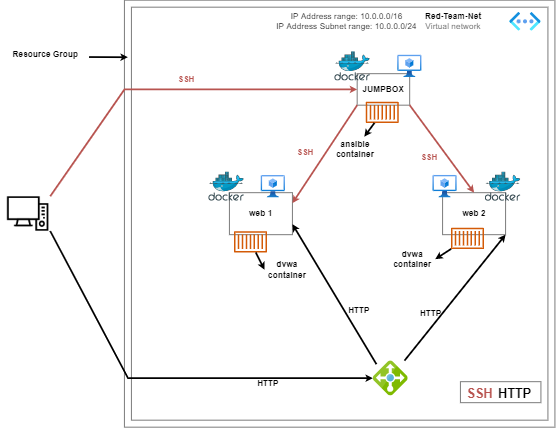

The diagram above was exported from draw.io. Its source (the exported page's mxGraphModel, read from the mxfile embedded in the PNG):
<mxGraphModel dx="2866" dy="1603" grid="1" gridSize="10" guides="1" tooltips="1" connect="1" arrows="1" fold="1" page="1" pageScale="1" pageWidth="850" pageHeight="1100" math="0" shadow="0">
  <root>
    <mxCell id="ZS7XY9Yhwx1KgQod7b3j-0" />
    <mxCell id="ZS7XY9Yhwx1KgQod7b3j-1" parent="ZS7XY9Yhwx1KgQod7b3j-0" />
    <mxCell id="ZS7XY9Yhwx1KgQod7b3j-2" value="" style="shape=image;html=1;verticalAlign=top;verticalLabelPosition=bottom;labelBackgroundColor=#ffffff;imageAspect=0;aspect=fixed;image=https://cdn1.iconfinder.com/data/icons/computer-hardware-line-vol-1/52/computer__desktop__electronic__pc__monitor__screen__technology-128.png;fontSize=24;fontColor=#000000;strokeColor=#000000;fillColor=#FFFFFF;" vertex="1" parent="ZS7XY9Yhwx1KgQod7b3j-1">
      <mxGeometry x="30" y="646" width="128" height="128" as="geometry" />
    </mxCell>
    <mxCell id="ZS7XY9Yhwx1KgQod7b3j-3" value="" style="rounded=0;whiteSpace=wrap;html=1;fontSize=24;fontColor=#000000;strokeColor=#000000;fillColor=#FFFFFF;" vertex="1" parent="ZS7XY9Yhwx1KgQod7b3j-1">
      <mxGeometry x="370" y="100" width="1230" height="1220" as="geometry" />
    </mxCell>
    <mxCell id="ZS7XY9Yhwx1KgQod7b3j-4" value="" style="rounded=0;whiteSpace=wrap;html=1;fontSize=24;fontColor=#000000;strokeColor=#000000;fillColor=#FFFFFF;" vertex="1" parent="ZS7XY9Yhwx1KgQod7b3j-1">
      <mxGeometry x="390" y="120" width="1190" height="1180" as="geometry" />
    </mxCell>
    <mxCell id="ZS7XY9Yhwx1KgQod7b3j-6" value="&lt;font style=&quot;font-size: 24px&quot;&gt;&lt;b&gt;Red-Team-Net&lt;br&gt;&lt;/b&gt;&lt;font color=&quot;#6b6b6b&quot;&gt;Virtual network&lt;/font&gt;&lt;/font&gt;" style="text;html=1;strokeColor=none;fillColor=none;align=center;verticalAlign=middle;whiteSpace=wrap;rounded=0;labelBackgroundColor=none;fontSize=16;fontColor=default;" vertex="1" parent="ZS7XY9Yhwx1KgQod7b3j-1">
      <mxGeometry x="1170" y="130.00000000000003" width="279" height="62" as="geometry" />
    </mxCell>
    <mxCell id="ZS7XY9Yhwx1KgQod7b3j-7" value="&lt;font style=&quot;font-size: 24px&quot;&gt;IP Address range: 10.0.0.0/16&lt;br&gt;IP Address Subnet range: 10.0.0.0/24&lt;/font&gt;" style="text;html=1;strokeColor=none;fillColor=none;align=center;verticalAlign=middle;whiteSpace=wrap;rounded=0;labelBackgroundColor=none;fontSize=12;fontColor=#000000;" vertex="1" parent="ZS7XY9Yhwx1KgQod7b3j-1">
      <mxGeometry x="780" y="132.75000000000006" width="450" height="56.5" as="geometry" />
    </mxCell>
    <mxCell id="ZS7XY9Yhwx1KgQod7b3j-8" value="" style="aspect=fixed;html=1;points=[];align=center;image;fontSize=12;image=img/lib/azure2/networking/Virtual_Networks_Classic.svg;labelBackgroundColor=none;fontColor=default;" vertex="1" parent="ZS7XY9Yhwx1KgQod7b3j-1">
      <mxGeometry x="1470" y="134.25000000000006" width="89.62" height="53.5" as="geometry" />
    </mxCell>
    <mxCell id="ZS7XY9Yhwx1KgQod7b3j-12" value="" style="rounded=0;whiteSpace=wrap;html=1;fontSize=24;fontColor=#000000;strokeColor=#000000;fillColor=#FFFFFF;" vertex="1" parent="ZS7XY9Yhwx1KgQod7b3j-1">
      <mxGeometry x="1035" y="310" width="150" height="90" as="geometry" />
    </mxCell>
    <mxCell id="ZS7XY9Yhwx1KgQod7b3j-13" value="&lt;b&gt;JUMPBOX&lt;/b&gt;" style="text;html=1;strokeColor=none;fillColor=none;align=center;verticalAlign=middle;whiteSpace=wrap;rounded=0;fontSize=24;fontColor=#000000;" vertex="1" parent="ZS7XY9Yhwx1KgQod7b3j-1">
      <mxGeometry x="1035" y="340" width="150" height="30" as="geometry" />
    </mxCell>
    <mxCell id="ZS7XY9Yhwx1KgQod7b3j-14" value="" style="sketch=0;aspect=fixed;html=1;points=[];align=center;image;fontSize=12;image=img/lib/mscae/Load_Balancer_feature.svg;fontColor=#000000;strokeColor=#000000;fillColor=#FFFFFF;" vertex="1" parent="ZS7XY9Yhwx1KgQod7b3j-1">
      <mxGeometry x="1080" y="1130" width="100" height="100" as="geometry" />
    </mxCell>
    <mxCell id="ZS7XY9Yhwx1KgQod7b3j-15" value="" style="endArrow=classic;html=1;rounded=0;shadow=0;fontSize=24;strokeColor=#B85450;fillColor=#f8cecc;exitX=0.975;exitY=0.472;exitDx=0;exitDy=0;exitPerimeter=0;strokeWidth=5;entryX=0;entryY=0.5;entryDx=0;entryDy=0;" edge="1" parent="ZS7XY9Yhwx1KgQod7b3j-1" target="ZS7XY9Yhwx1KgQod7b3j-13">
      <mxGeometry width="50" height="50" relative="1" as="geometry">
        <mxPoint x="158.00074999999995" y="660.0024799999997" as="sourcePoint" />
        <mxPoint x="890" y="340" as="targetPoint" />
        <Array as="points">
          <mxPoint x="370" y="355" />
        </Array>
      </mxGeometry>
    </mxCell>
    <mxCell id="ZS7XY9Yhwx1KgQod7b3j-16" value="" style="endArrow=classic;html=1;rounded=0;fontSize=17;fontColor=#000000;strokeWidth=5;" edge="1" parent="ZS7XY9Yhwx1KgQod7b3j-1" target="ZS7XY9Yhwx1KgQod7b3j-14">
      <mxGeometry width="50" height="50" relative="1" as="geometry">
        <mxPoint x="158.00000000000014" y="759.9975698187161" as="sourcePoint" />
        <mxPoint x="507.4" y="845.1648897599216" as="targetPoint" />
        <Array as="points">
          <mxPoint x="380" y="1180" />
        </Array>
      </mxGeometry>
    </mxCell>
    <mxCell id="ZS7XY9Yhwx1KgQod7b3j-17" value="" style="rounded=0;whiteSpace=wrap;html=1;fontSize=24;fontColor=#000000;strokeColor=#000000;fillColor=#FFFFFF;" vertex="1" parent="ZS7XY9Yhwx1KgQod7b3j-1">
      <mxGeometry x="1279" y="650" width="180" height="120" as="geometry" />
    </mxCell>
    <mxCell id="ZS7XY9Yhwx1KgQod7b3j-18" value="" style="rounded=0;whiteSpace=wrap;html=1;fontSize=24;fontColor=#000000;strokeColor=#000000;fillColor=#FFFFFF;" vertex="1" parent="ZS7XY9Yhwx1KgQod7b3j-1">
      <mxGeometry x="670" y="650" width="180" height="120" as="geometry" />
    </mxCell>
    <mxCell id="ZS7XY9Yhwx1KgQod7b3j-20" value="" style="sketch=0;aspect=fixed;html=1;points=[];align=center;image;fontSize=12;image=img/lib/mscae/Docker.svg;labelBackgroundColor=none;fontColor=#000000;" vertex="1" parent="ZS7XY9Yhwx1KgQod7b3j-1">
      <mxGeometry x="610" y="590" width="101.9" height="83.56" as="geometry" />
    </mxCell>
    <mxCell id="ZS7XY9Yhwx1KgQod7b3j-21" value="" style="sketch=0;aspect=fixed;html=1;points=[];align=center;image;fontSize=12;image=img/lib/mscae/Docker.svg;labelBackgroundColor=none;fontColor=#000000;" vertex="1" parent="ZS7XY9Yhwx1KgQod7b3j-1">
      <mxGeometry x="1400" y="590.22" width="101.9" height="83.56" as="geometry" />
    </mxCell>
    <mxCell id="ZS7XY9Yhwx1KgQod7b3j-23" value="" style="aspect=fixed;html=1;points=[];align=center;image;fontSize=12;image=img/lib/azure2/compute/Virtual_Machines_Classic.svg;labelBackgroundColor=none;fontColor=#000000;" vertex="1" parent="ZS7XY9Yhwx1KgQod7b3j-1">
      <mxGeometry x="760" y="600" width="69" height="64" as="geometry" />
    </mxCell>
    <mxCell id="ZS7XY9Yhwx1KgQod7b3j-24" value="" style="aspect=fixed;html=1;points=[];align=center;image;fontSize=12;image=img/lib/azure2/compute/Virtual_Machines_Classic.svg;labelBackgroundColor=none;fontColor=#000000;" vertex="1" parent="ZS7XY9Yhwx1KgQod7b3j-1">
      <mxGeometry x="1250.62" y="599.78" width="69" height="64" as="geometry" />
    </mxCell>
    <mxCell id="ZS7XY9Yhwx1KgQod7b3j-26" value="" style="sketch=0;outlineConnect=0;fontColor=#232F3E;gradientColor=none;fillColor=#D45B07;strokeColor=none;dashed=0;verticalLabelPosition=bottom;verticalAlign=top;align=center;html=1;fontSize=12;fontStyle=0;aspect=fixed;pointerEvents=1;shape=mxgraph.aws4.container_1;labelBackgroundColor=none;" vertex="1" parent="ZS7XY9Yhwx1KgQod7b3j-1">
      <mxGeometry x="682.77" y="760" width="94.45" height="61" as="geometry" />
    </mxCell>
    <mxCell id="ZS7XY9Yhwx1KgQod7b3j-27" value="" style="sketch=0;outlineConnect=0;fontColor=#232F3E;gradientColor=none;fillColor=#D45B07;strokeColor=none;dashed=0;verticalLabelPosition=bottom;verticalAlign=top;align=center;html=1;fontSize=12;fontStyle=0;aspect=fixed;pointerEvents=1;shape=mxgraph.aws4.container_1;labelBackgroundColor=none;" vertex="1" parent="ZS7XY9Yhwx1KgQod7b3j-1">
      <mxGeometry x="1302.78" y="750" width="94.45" height="61" as="geometry" />
    </mxCell>
    <mxCell id="ZS7XY9Yhwx1KgQod7b3j-29" value="&lt;b&gt;web 1&lt;/b&gt;" style="text;html=1;strokeColor=none;fillColor=none;align=center;verticalAlign=middle;whiteSpace=wrap;rounded=0;fontSize=24;fontColor=#000000;" vertex="1" parent="ZS7XY9Yhwx1KgQod7b3j-1">
      <mxGeometry x="715" y="695" width="90" height="30" as="geometry" />
    </mxCell>
    <mxCell id="ZS7XY9Yhwx1KgQod7b3j-31" value="&lt;b&gt;web 2&lt;/b&gt;" style="text;html=1;strokeColor=none;fillColor=none;align=center;verticalAlign=middle;whiteSpace=wrap;rounded=0;fontSize=24;fontColor=#000000;" vertex="1" parent="ZS7XY9Yhwx1KgQod7b3j-1">
      <mxGeometry x="1324" y="695" width="90" height="30" as="geometry" />
    </mxCell>
    <mxCell id="ZS7XY9Yhwx1KgQod7b3j-32" value="" style="aspect=fixed;html=1;points=[];align=center;image;fontSize=12;image=img/lib/azure2/compute/Virtual_Machines_Classic.svg;labelBackgroundColor=none;fontColor=#000000;" vertex="1" parent="ZS7XY9Yhwx1KgQod7b3j-1">
      <mxGeometry x="1150" y="256.44" width="69" height="64" as="geometry" />
    </mxCell>
    <mxCell id="ZS7XY9Yhwx1KgQod7b3j-33" value="" style="sketch=0;aspect=fixed;html=1;points=[];align=center;image;fontSize=12;image=img/lib/mscae/Docker.svg;labelBackgroundColor=none;fontColor=#000000;" vertex="1" parent="ZS7XY9Yhwx1KgQod7b3j-1">
      <mxGeometry x="969.9999999999998" y="246.66000000000005" width="101.9" height="83.56" as="geometry" />
    </mxCell>
    <mxCell id="ZS7XY9Yhwx1KgQod7b3j-34" value="" style="sketch=0;outlineConnect=0;fontColor=#232F3E;gradientColor=none;fillColor=#D45B07;strokeColor=none;dashed=0;verticalLabelPosition=bottom;verticalAlign=top;align=center;html=1;fontSize=12;fontStyle=0;aspect=fixed;pointerEvents=1;shape=mxgraph.aws4.container_1;labelBackgroundColor=none;" vertex="1" parent="ZS7XY9Yhwx1KgQod7b3j-1">
      <mxGeometry x="1059.55" y="390" width="94.45" height="61" as="geometry" />
    </mxCell>
    <mxCell id="ZS7XY9Yhwx1KgQod7b3j-35" value="&lt;b&gt;ansible container&lt;/b&gt;" style="text;html=1;strokeColor=none;fillColor=none;align=center;verticalAlign=middle;whiteSpace=wrap;rounded=0;fontSize=24;fontColor=#000000;" vertex="1" parent="ZS7XY9Yhwx1KgQod7b3j-1">
      <mxGeometry x="959" y="490" width="141" height="70" as="geometry" />
    </mxCell>
    <mxCell id="ZS7XY9Yhwx1KgQod7b3j-36" value="" style="endArrow=classic;html=1;rounded=0;shadow=0;fontSize=24;fontColor=#000000;strokeColor=#000000;strokeWidth=5;fillColor=#000000;" edge="1" parent="ZS7XY9Yhwx1KgQod7b3j-1" source="ZS7XY9Yhwx1KgQod7b3j-34" target="ZS7XY9Yhwx1KgQod7b3j-35">
      <mxGeometry width="50" height="50" relative="1" as="geometry">
        <mxPoint x="1440" y="460" as="sourcePoint" />
        <mxPoint x="1490" y="410" as="targetPoint" />
      </mxGeometry>
    </mxCell>
    <mxCell id="ZS7XY9Yhwx1KgQod7b3j-37" value="&lt;b&gt;dvwa container&lt;/b&gt;" style="text;html=1;strokeColor=none;fillColor=none;align=center;verticalAlign=middle;whiteSpace=wrap;rounded=0;fontSize=24;fontColor=#000000;" vertex="1" parent="ZS7XY9Yhwx1KgQod7b3j-1">
      <mxGeometry x="770" y="830" width="130" height="80" as="geometry" />
    </mxCell>
    <mxCell id="ZS7XY9Yhwx1KgQod7b3j-38" value="" style="endArrow=classic;html=1;rounded=0;shadow=0;fontSize=24;fontColor=#000000;strokeColor=#000000;strokeWidth=5;fillColor=#000000;entryX=0;entryY=0.5;entryDx=0;entryDy=0;" edge="1" parent="ZS7XY9Yhwx1KgQod7b3j-1" source="ZS7XY9Yhwx1KgQod7b3j-26" target="ZS7XY9Yhwx1KgQod7b3j-37">
      <mxGeometry width="50" height="50" relative="1" as="geometry">
        <mxPoint x="600" y="960" as="sourcePoint" />
        <mxPoint x="650" y="910" as="targetPoint" />
      </mxGeometry>
    </mxCell>
    <mxCell id="ZS7XY9Yhwx1KgQod7b3j-39" value="&lt;b&gt;dvwa container&lt;/b&gt;" style="text;html=1;strokeColor=none;fillColor=none;align=center;verticalAlign=middle;whiteSpace=wrap;rounded=0;fontSize=24;fontColor=#000000;" vertex="1" parent="ZS7XY9Yhwx1KgQod7b3j-1">
      <mxGeometry x="1128.1" y="800" width="130" height="80" as="geometry" />
    </mxCell>
    <mxCell id="ZS7XY9Yhwx1KgQod7b3j-40" value="" style="endArrow=classic;html=1;rounded=0;shadow=0;fontSize=24;fontColor=#000000;strokeColor=#000000;strokeWidth=5;fillColor=#000000;entryX=1;entryY=0.5;entryDx=0;entryDy=0;" edge="1" parent="ZS7XY9Yhwx1KgQod7b3j-1" source="ZS7XY9Yhwx1KgQod7b3j-27" target="ZS7XY9Yhwx1KgQod7b3j-39">
      <mxGeometry width="50" height="50" relative="1" as="geometry">
        <mxPoint x="1094.3232989023672" y="830.8216461611935" as="sourcePoint" />
        <mxPoint x="1150" y="880" as="targetPoint" />
      </mxGeometry>
    </mxCell>
    <mxCell id="ZS7XY9Yhwx1KgQod7b3j-43" value="" style="endArrow=classic;html=1;rounded=0;shadow=0;fontSize=24;strokeColor=#B85450;fillColor=#f8cecc;strokeWidth=5;entryX=1;entryY=0.25;entryDx=0;entryDy=0;exitX=0;exitY=1;exitDx=0;exitDy=0;" edge="1" parent="ZS7XY9Yhwx1KgQod7b3j-1" source="ZS7XY9Yhwx1KgQod7b3j-12" target="ZS7XY9Yhwx1KgQod7b3j-18">
      <mxGeometry width="50" height="50" relative="1" as="geometry">
        <mxPoint x="871.6666666666665" y="646" as="sourcePoint" />
        <mxPoint x="890.0000000000005" y="371" as="targetPoint" />
      </mxGeometry>
    </mxCell>
    <mxCell id="ZS7XY9Yhwx1KgQod7b3j-44" value="" style="endArrow=classic;html=1;rounded=0;shadow=0;fontSize=24;strokeColor=#B85450;fillColor=#f8cecc;strokeWidth=5;entryX=0.5;entryY=0;entryDx=0;entryDy=0;exitX=1;exitY=1;exitDx=0;exitDy=0;" edge="1" parent="ZS7XY9Yhwx1KgQod7b3j-1" source="ZS7XY9Yhwx1KgQod7b3j-12" target="ZS7XY9Yhwx1KgQod7b3j-17">
      <mxGeometry width="50" height="50" relative="1" as="geometry">
        <mxPoint x="1285" y="410" as="sourcePoint" />
        <mxPoint x="710" y="720" as="targetPoint" />
      </mxGeometry>
    </mxCell>
    <mxCell id="ZS7XY9Yhwx1KgQod7b3j-47" value="" style="endArrow=classic;html=1;rounded=0;shadow=0;fontSize=24;strokeColor=#000000;fillColor=#f8cecc;strokeWidth=5;entryX=1;entryY=0.75;entryDx=0;entryDy=0;exitX=0.1;exitY=0.1;exitDx=0;exitDy=0;exitPerimeter=0;" edge="1" parent="ZS7XY9Yhwx1KgQod7b3j-1" target="ZS7XY9Yhwx1KgQod7b3j-18" source="ZS7XY9Yhwx1KgQod7b3j-14">
      <mxGeometry width="50" height="50" relative="1" as="geometry">
        <mxPoint x="1310" y="1140" as="sourcePoint" />
        <mxPoint x="1630" y="750" as="targetPoint" />
        <Array as="points" />
      </mxGeometry>
    </mxCell>
    <mxCell id="ZS7XY9Yhwx1KgQod7b3j-48" value="" style="endArrow=classic;html=1;rounded=0;shadow=0;fontSize=24;strokeColor=#000000;fillColor=#f8cecc;strokeWidth=5;entryX=1;entryY=1;entryDx=0;entryDy=0;" edge="1" parent="ZS7XY9Yhwx1KgQod7b3j-1" target="ZS7XY9Yhwx1KgQod7b3j-17" source="ZS7XY9Yhwx1KgQod7b3j-14">
      <mxGeometry width="50" height="50" relative="1" as="geometry">
        <mxPoint x="1330" y="1120" as="sourcePoint" />
        <mxPoint x="1640" y="760" as="targetPoint" />
        <Array as="points" />
      </mxGeometry>
    </mxCell>
    <mxCell id="ZS7XY9Yhwx1KgQod7b3j-49" value="&lt;font size=&quot;1&quot;&gt;&lt;b style=&quot;font-size: 23px&quot;&gt;SSH&amp;nbsp;&lt;/b&gt;&lt;/font&gt;" style="text;html=1;strokeColor=none;fillColor=none;align=center;verticalAlign=middle;whiteSpace=wrap;rounded=0;labelBackgroundColor=none;fontSize=18;fontColor=#B85450;strokeWidth=1;" vertex="1" parent="ZS7XY9Yhwx1KgQod7b3j-1">
      <mxGeometry x="520" y="310" width="60" height="30" as="geometry" />
    </mxCell>
    <mxCell id="ZS7XY9Yhwx1KgQod7b3j-50" value="&lt;font size=&quot;1&quot;&gt;&lt;b style=&quot;font-size: 23px&quot;&gt;SSH&amp;nbsp;&lt;/b&gt;&lt;/font&gt;" style="text;html=1;strokeColor=none;fillColor=none;align=center;verticalAlign=middle;whiteSpace=wrap;rounded=0;labelBackgroundColor=none;fontSize=18;fontColor=#B85450;strokeWidth=1;" vertex="1" parent="ZS7XY9Yhwx1KgQod7b3j-1">
      <mxGeometry x="860" y="520" width="60" height="30" as="geometry" />
    </mxCell>
    <mxCell id="ZS7XY9Yhwx1KgQod7b3j-51" value="&lt;font size=&quot;1&quot;&gt;&lt;b style=&quot;font-size: 23px&quot;&gt;SSH&amp;nbsp;&lt;/b&gt;&lt;/font&gt;" style="text;html=1;strokeColor=none;fillColor=none;align=center;verticalAlign=middle;whiteSpace=wrap;rounded=0;labelBackgroundColor=none;fontSize=18;fontColor=#B85450;strokeWidth=1;" vertex="1" parent="ZS7XY9Yhwx1KgQod7b3j-1">
      <mxGeometry x="1214" y="535" width="60" height="30" as="geometry" />
    </mxCell>
    <mxCell id="ZS7XY9Yhwx1KgQod7b3j-53" value="&lt;font size=&quot;1&quot; color=&quot;#000000&quot;&gt;&lt;b style=&quot;font-size: 23px&quot;&gt;HTTP&lt;/b&gt;&lt;/font&gt;" style="text;html=1;strokeColor=none;fillColor=none;align=center;verticalAlign=middle;whiteSpace=wrap;rounded=0;labelBackgroundColor=none;fontSize=18;fontColor=#B85450;strokeWidth=1;" vertex="1" parent="ZS7XY9Yhwx1KgQod7b3j-1">
      <mxGeometry x="749.9999999999999" y="1180" width="60" height="30" as="geometry" />
    </mxCell>
    <mxCell id="ZS7XY9Yhwx1KgQod7b3j-55" value="&lt;font size=&quot;1&quot; color=&quot;#000000&quot;&gt;&lt;b style=&quot;font-size: 23px&quot;&gt;HTTP&lt;/b&gt;&lt;/font&gt;" style="text;html=1;strokeColor=none;fillColor=none;align=center;verticalAlign=middle;whiteSpace=wrap;rounded=0;labelBackgroundColor=none;fontSize=18;fontColor=#B85450;strokeWidth=1;" vertex="1" parent="ZS7XY9Yhwx1KgQod7b3j-1">
      <mxGeometry x="1215" y="980" width="60" height="30" as="geometry" />
    </mxCell>
    <mxCell id="ZS7XY9Yhwx1KgQod7b3j-56" value="&lt;font size=&quot;1&quot; color=&quot;#000000&quot;&gt;&lt;b style=&quot;font-size: 23px&quot;&gt;HTTP&lt;/b&gt;&lt;/font&gt;" style="text;html=1;strokeColor=none;fillColor=none;align=center;verticalAlign=middle;whiteSpace=wrap;rounded=0;labelBackgroundColor=none;fontSize=18;fontColor=#B85450;strokeWidth=1;" vertex="1" parent="ZS7XY9Yhwx1KgQod7b3j-1">
      <mxGeometry x="1009.4999999999999" y="970" width="60" height="30" as="geometry" />
    </mxCell>
    <mxCell id="ZS7XY9Yhwx1KgQod7b3j-57" value="&lt;font style=&quot;font-size: 24px&quot;&gt;&lt;b&gt;Resource Group&lt;/b&gt;&lt;/font&gt;" style="text;html=1;strokeColor=none;fillColor=none;align=center;verticalAlign=middle;whiteSpace=wrap;rounded=0;labelBackgroundColor=none;fontSize=12;fontColor=#000000;strokeWidth=11;" vertex="1" parent="ZS7XY9Yhwx1KgQod7b3j-1">
      <mxGeometry x="20" y="240" width="249" height="30" as="geometry" />
    </mxCell>
    <mxCell id="ZS7XY9Yhwx1KgQod7b3j-58" value="" style="endArrow=classic;html=1;rounded=0;shadow=0;fontSize=24;strokeColor=#000000;fillColor=#f8cecc;strokeWidth=5;exitX=1;exitY=0.75;exitDx=0;exitDy=0;" edge="1" parent="ZS7XY9Yhwx1KgQod7b3j-1" source="ZS7XY9Yhwx1KgQod7b3j-57">
      <mxGeometry width="50" height="50" relative="1" as="geometry">
        <mxPoint x="1390" y="220" as="sourcePoint" />
        <mxPoint x="380" y="263" as="targetPoint" />
        <Array as="points" />
      </mxGeometry>
    </mxCell>
    <mxCell id="VLAx6h3rp-5fgnMZLs0o-0" value="" style="rounded=0;whiteSpace=wrap;html=1;fontSize=24;fontColor=#000000;strokeColor=#000000;fillColor=#FFFFFF;" vertex="1" parent="ZS7XY9Yhwx1KgQod7b3j-1">
      <mxGeometry x="1330" y="1190" width="230" height="60" as="geometry" />
    </mxCell>
    <mxCell id="VLAx6h3rp-5fgnMZLs0o-2" value="&lt;font color=&quot;#b85450&quot; size=&quot;1&quot;&gt;&lt;b style=&quot;font-size: 36px&quot;&gt;SSH&lt;/b&gt;&lt;/font&gt;" style="text;html=1;strokeColor=none;fillColor=none;align=center;verticalAlign=middle;whiteSpace=wrap;rounded=0;fontSize=24;fontColor=#000000;" vertex="1" parent="ZS7XY9Yhwx1KgQod7b3j-1">
      <mxGeometry x="1340" y="1195" width="90" height="60" as="geometry" />
    </mxCell>
    <mxCell id="VLAx6h3rp-5fgnMZLs0o-3" value="&lt;font size=&quot;1&quot;&gt;&lt;b style=&quot;font-size: 36px&quot;&gt;HTTP&lt;/b&gt;&lt;/font&gt;" style="text;html=1;strokeColor=none;fillColor=none;align=center;verticalAlign=middle;whiteSpace=wrap;rounded=0;fontSize=24;fontColor=#000000;" vertex="1" parent="ZS7XY9Yhwx1KgQod7b3j-1">
      <mxGeometry x="1440" y="1195" width="90" height="60" as="geometry" />
    </mxCell>
  </root>
</mxGraphModel>